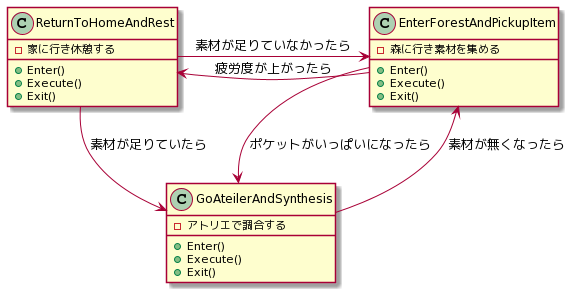

The diagram above was rendered by PlantUML. Its source (embedded in the PNG):
@startuml
class ReturnToHomeAndRest{
    +Enter()
    +Execute()
    +Exit()
    -家に行き休憩する
}
class EnterForestAndPickupItem{
    +Enter()
    +Execute()
    +Exit()
    -森に行き素材を集める
}
class GoAteilerAndSynthesis{
    
    +Enter()
    +Execute()
    +Exit()
    -アトリエで調合する
    
}
ReturnToHomeAndRest->EnterForestAndPickupItem: 素材が足りていなかったら
ReturnToHomeAndRest->GoAteilerAndSynthesis: 素材が足りていたら
EnterForestAndPickupItem-->GoAteilerAndSynthesis: ポケットがいっぱいになったら
EnterForestAndPickupItem->ReturnToHomeAndRest: 疲労度が上がったら
GoAteilerAndSynthesis-->EnterForestAndPickupItem: 素材が無くなったら
@enduml